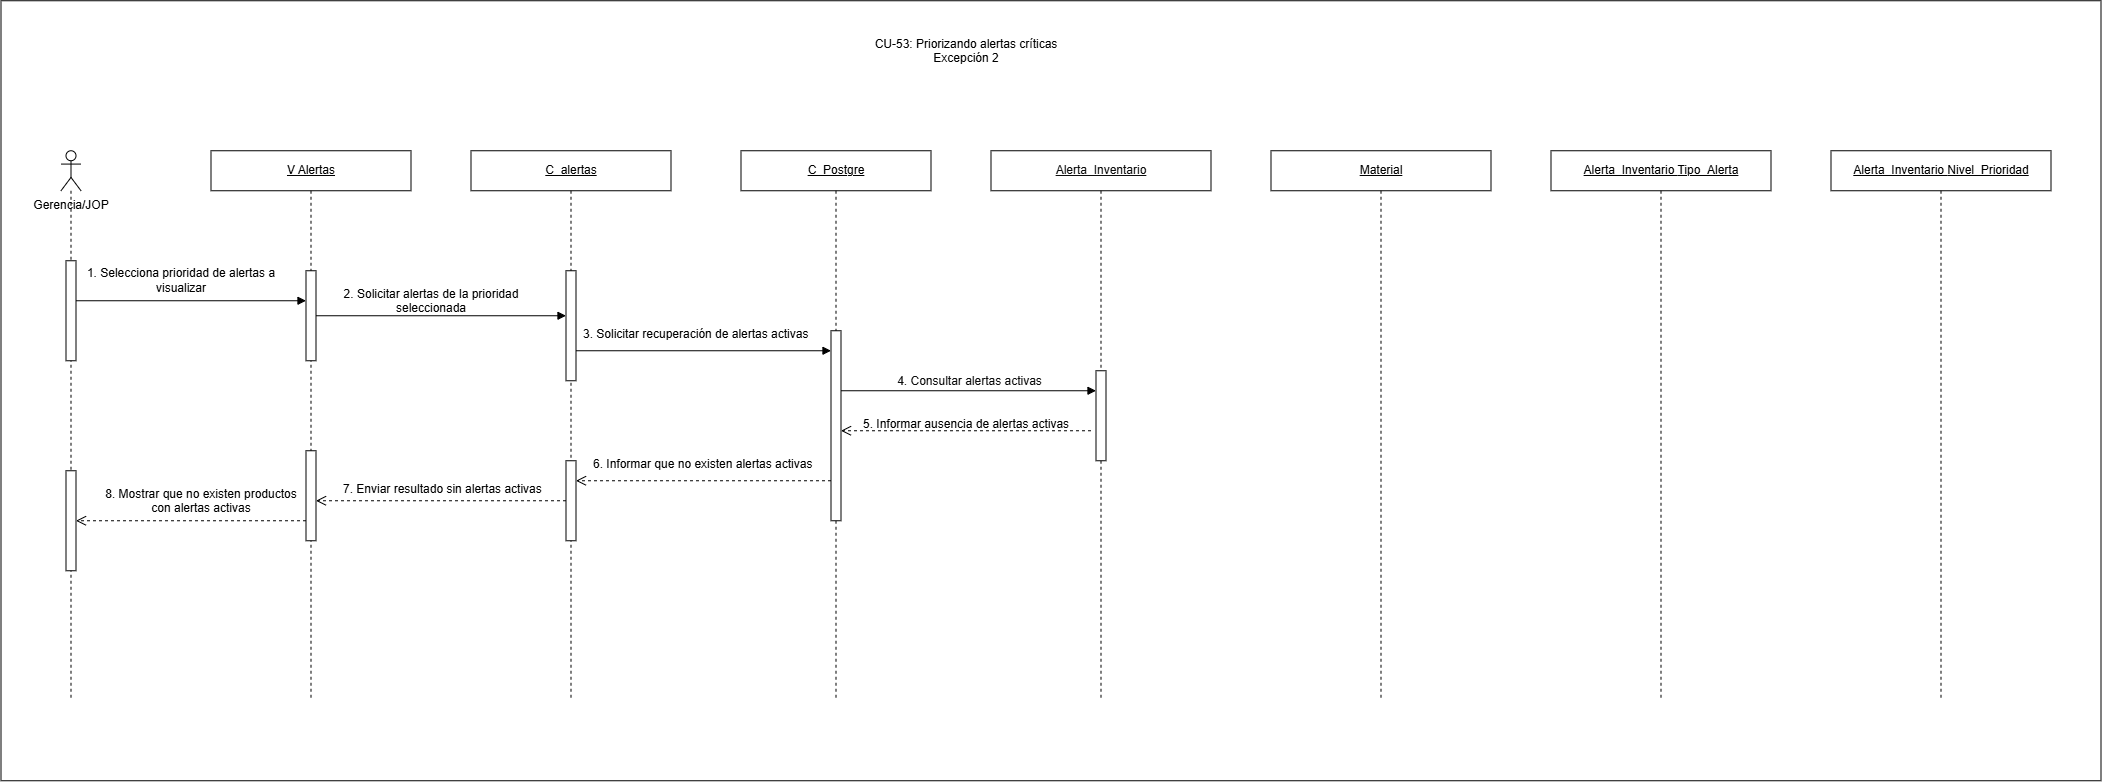

The diagram above was exported from draw.io. Its source (the exported page's mxGraphModel, read from the mxfile embedded in the PNG):
<mxGraphModel dx="2116" dy="1036" grid="1" gridSize="10" guides="1" tooltips="1" connect="1" arrows="1" fold="1" page="1" pageScale="1" pageWidth="827" pageHeight="1169" math="0" shadow="0">
  <root>
    <mxCell id="0" />
    <mxCell id="1" parent="0" />
    <mxCell id="zSXsoZ7TMM2Lary8u-r2-1" parent="1" style="rounded=0;whiteSpace=wrap;html=1;" value="" vertex="1">
      <mxGeometry height="780" width="2100" x="100" y="150" as="geometry" />
    </mxCell>
    <mxCell id="LPUsCIw9Cq8NZE7SrrpY-1" parent="1" style="shape=umlLifeline;perimeter=lifelinePerimeter;whiteSpace=wrap;html=1;container=1;dropTarget=0;collapsible=0;recursiveResize=0;outlineConnect=0;portConstraint=eastwest;participant=umlActor;newEdgeStyle={&quot;curved&quot;:0,&quot;rounded&quot;:0};" value="" vertex="1">
      <mxGeometry height="550" width="20" x="160" y="300" as="geometry" />
    </mxCell>
    <mxCell id="LPUsCIw9Cq8NZE7SrrpY-2" parent="LPUsCIw9Cq8NZE7SrrpY-1" style="html=1;points=[[0,0,0,0,5],[0,1,0,0,-5],[1,0,0,0,5],[1,1,0,0,-5]];perimeter=orthogonalPerimeter;outlineConnect=0;targetShapes=umlLifeline;portConstraint=eastwest;newEdgeStyle={&quot;curved&quot;:0,&quot;rounded&quot;:0};" value="" vertex="1">
      <mxGeometry height="100" width="10" x="5" y="110" as="geometry" />
    </mxCell>
    <mxCell id="LPUsCIw9Cq8NZE7SrrpY-3" parent="LPUsCIw9Cq8NZE7SrrpY-1" style="html=1;points=[[0,0,0,0,5],[0,1,0,0,-5],[1,0,0,0,5],[1,1,0,0,-5]];perimeter=orthogonalPerimeter;outlineConnect=0;targetShapes=umlLifeline;portConstraint=eastwest;newEdgeStyle={&quot;curved&quot;:0,&quot;rounded&quot;:0};" value="" vertex="1">
      <mxGeometry height="100" width="10" x="5" y="320" as="geometry" />
    </mxCell>
    <mxCell id="LPUsCIw9Cq8NZE7SrrpY-4" parent="1" style="text;html=1;whiteSpace=wrap;strokeColor=none;fillColor=none;align=center;verticalAlign=middle;rounded=0;" value="Gerencia/JOP" vertex="1">
      <mxGeometry height="30" width="80" x="130" y="340" as="geometry" />
    </mxCell>
    <mxCell id="LPUsCIw9Cq8NZE7SrrpY-5" parent="1" style="shape=umlLifeline;perimeter=lifelinePerimeter;whiteSpace=wrap;html=1;container=1;dropTarget=0;collapsible=0;recursiveResize=0;outlineConnect=0;portConstraint=eastwest;newEdgeStyle={&quot;curved&quot;:0,&quot;rounded&quot;:0};" value="&lt;u&gt;V Alertas&lt;/u&gt;" vertex="1">
      <mxGeometry height="550" width="200" x="310" y="300" as="geometry" />
    </mxCell>
    <mxCell id="LPUsCIw9Cq8NZE7SrrpY-6" parent="LPUsCIw9Cq8NZE7SrrpY-5" style="html=1;points=[[0,0,0,0,5],[0,1,0,0,-5],[1,0,0,0,5],[1,1,0,0,-5]];perimeter=orthogonalPerimeter;outlineConnect=0;targetShapes=umlLifeline;portConstraint=eastwest;newEdgeStyle={&quot;curved&quot;:0,&quot;rounded&quot;:0};" value="" vertex="1">
      <mxGeometry height="90" width="10" x="95" y="120" as="geometry" />
    </mxCell>
    <mxCell id="LPUsCIw9Cq8NZE7SrrpY-7" parent="LPUsCIw9Cq8NZE7SrrpY-5" style="html=1;points=[[0,0,0,0,5],[0,1,0,0,-5],[1,0,0,0,5],[1,1,0,0,-5]];perimeter=orthogonalPerimeter;outlineConnect=0;targetShapes=umlLifeline;portConstraint=eastwest;newEdgeStyle={&quot;curved&quot;:0,&quot;rounded&quot;:0};" value="" vertex="1">
      <mxGeometry height="90" width="10" x="95" y="300" as="geometry" />
    </mxCell>
    <mxCell id="LPUsCIw9Cq8NZE7SrrpY-8" parent="1" style="shape=umlLifeline;perimeter=lifelinePerimeter;whiteSpace=wrap;html=1;container=1;dropTarget=0;collapsible=0;recursiveResize=0;outlineConnect=0;portConstraint=eastwest;newEdgeStyle={&quot;curved&quot;:0,&quot;rounded&quot;:0};" value="&lt;u&gt;C_alertas&lt;/u&gt;" vertex="1">
      <mxGeometry height="550" width="200" x="570" y="300" as="geometry" />
    </mxCell>
    <mxCell id="LPUsCIw9Cq8NZE7SrrpY-9" parent="LPUsCIw9Cq8NZE7SrrpY-8" style="html=1;points=[[0,0,0,0,5],[0,1,0,0,-5],[1,0,0,0,5],[1,1,0,0,-5]];perimeter=orthogonalPerimeter;outlineConnect=0;targetShapes=umlLifeline;portConstraint=eastwest;newEdgeStyle={&quot;curved&quot;:0,&quot;rounded&quot;:0};" value="" vertex="1">
      <mxGeometry height="110" width="10" x="95" y="120" as="geometry" />
    </mxCell>
    <mxCell id="LPUsCIw9Cq8NZE7SrrpY-10" parent="LPUsCIw9Cq8NZE7SrrpY-8" style="html=1;points=[[0,0,0,0,5],[0,1,0,0,-5],[1,0,0,0,5],[1,1,0,0,-5]];perimeter=orthogonalPerimeter;outlineConnect=0;targetShapes=umlLifeline;portConstraint=eastwest;newEdgeStyle={&quot;curved&quot;:0,&quot;rounded&quot;:0};" value="" vertex="1">
      <mxGeometry height="80" width="10" x="95" y="310" as="geometry" />
    </mxCell>
    <mxCell id="LPUsCIw9Cq8NZE7SrrpY-11" parent="1" style="shape=umlLifeline;perimeter=lifelinePerimeter;whiteSpace=wrap;html=1;container=1;dropTarget=0;collapsible=0;recursiveResize=0;outlineConnect=0;portConstraint=eastwest;newEdgeStyle={&quot;curved&quot;:0,&quot;rounded&quot;:0};" value="&lt;u&gt;C_Postgre&lt;/u&gt;" vertex="1">
      <mxGeometry height="550" width="190" x="840" y="300" as="geometry" />
    </mxCell>
    <mxCell id="LPUsCIw9Cq8NZE7SrrpY-12" parent="LPUsCIw9Cq8NZE7SrrpY-11" style="html=1;points=[[0,0,0,0,5],[0,1,0,0,-5],[1,0,0,0,5],[1,1,0,0,-5]];perimeter=orthogonalPerimeter;outlineConnect=0;targetShapes=umlLifeline;portConstraint=eastwest;newEdgeStyle={&quot;curved&quot;:0,&quot;rounded&quot;:0};" value="" vertex="1">
      <mxGeometry height="190" width="10" x="90" y="180" as="geometry" />
    </mxCell>
    <mxCell id="LPUsCIw9Cq8NZE7SrrpY-13" parent="1" style="shape=umlLifeline;perimeter=lifelinePerimeter;whiteSpace=wrap;html=1;container=1;dropTarget=0;collapsible=0;recursiveResize=0;outlineConnect=0;portConstraint=eastwest;newEdgeStyle={&quot;curved&quot;:0,&quot;rounded&quot;:0};" value="&lt;span style=&quot;color: rgb(11, 11, 11); font-family: &amp;quot;Anthropic Sans&amp;quot;, sans-serif; text-align: start; white-space: nowrap;&quot;&gt;&lt;font&gt;&lt;u&gt;Alerta_Inventario&lt;/u&gt;&lt;/font&gt;&lt;/span&gt;" vertex="1">
      <mxGeometry height="550" width="220" x="1090" y="300" as="geometry" />
    </mxCell>
    <mxCell id="LPUsCIw9Cq8NZE7SrrpY-14" parent="LPUsCIw9Cq8NZE7SrrpY-13" style="html=1;points=[[0,0,0,0,5],[0,1,0,0,-5],[1,0,0,0,5],[1,1,0,0,-5]];perimeter=orthogonalPerimeter;outlineConnect=0;targetShapes=umlLifeline;portConstraint=eastwest;newEdgeStyle={&quot;curved&quot;:0,&quot;rounded&quot;:0};" value="" vertex="1">
      <mxGeometry height="90" width="10" x="105" y="220" as="geometry" />
    </mxCell>
    <mxCell id="LPUsCIw9Cq8NZE7SrrpY-15" edge="1" parent="1" style="html=1;verticalAlign=bottom;endArrow=block;curved=0;rounded=0;" target="LPUsCIw9Cq8NZE7SrrpY-6" value="">
      <mxGeometry relative="1" width="80" x="-0.0265" y="10" as="geometry">
        <mxPoint as="offset" />
        <mxPoint x="175" y="450" as="sourcePoint" />
        <mxPoint x="399.9999999999999" y="450" as="targetPoint" />
      </mxGeometry>
    </mxCell>
    <mxCell id="LPUsCIw9Cq8NZE7SrrpY-16" edge="1" parent="1" source="LPUsCIw9Cq8NZE7SrrpY-6" style="html=1;verticalAlign=bottom;endArrow=block;curved=0;rounded=0;" target="LPUsCIw9Cq8NZE7SrrpY-9" value="">
      <mxGeometry relative="1" width="80" x="0.0013" as="geometry">
        <mxPoint as="offset" />
        <mxPoint x="420" y="469.6700000000001" as="sourcePoint" />
        <mxPoint x="726" y="469.6700000000001" as="targetPoint" />
      </mxGeometry>
    </mxCell>
    <mxCell id="LPUsCIw9Cq8NZE7SrrpY-17" parent="1" style="shape=umlLifeline;perimeter=lifelinePerimeter;whiteSpace=wrap;html=1;container=1;dropTarget=0;collapsible=0;recursiveResize=0;outlineConnect=0;portConstraint=eastwest;newEdgeStyle={&quot;curved&quot;:0,&quot;rounded&quot;:0};" value="&lt;u&gt;Material&lt;/u&gt;" vertex="1">
      <mxGeometry height="550" width="220" x="1370" y="300" as="geometry" />
    </mxCell>
    <mxCell id="LPUsCIw9Cq8NZE7SrrpY-18" edge="1" parent="1" style="html=1;verticalAlign=bottom;endArrow=block;curved=0;rounded=0;" target="LPUsCIw9Cq8NZE7SrrpY-14" value="&lt;span style=&quot;color: rgb(11, 11, 11); font-family: &amp;quot;Anthropic Sans&amp;quot;, sans-serif; text-align: start;&quot;&gt;&lt;font style=&quot;font-size: 12px;&quot;&gt;4. Consultar alertas activas&lt;/font&gt;&lt;/span&gt;">
      <mxGeometry relative="1" width="80" x="0.0006" as="geometry">
        <mxPoint as="offset" />
        <mxPoint x="940" y="540" as="sourcePoint" />
        <mxPoint x="1200" y="540" as="targetPoint" />
      </mxGeometry>
    </mxCell>
    <mxCell id="LPUsCIw9Cq8NZE7SrrpY-19" edge="1" parent="1" style="html=1;verticalAlign=bottom;endArrow=open;dashed=1;endSize=8;curved=0;rounded=0;" value="">
      <mxGeometry relative="1" x="0.0022" as="geometry">
        <mxPoint as="offset" />
        <mxPoint x="1190" y="580" as="sourcePoint" />
        <mxPoint x="940" y="580" as="targetPoint" />
      </mxGeometry>
    </mxCell>
    <mxCell id="LPUsCIw9Cq8NZE7SrrpY-20" edge="1" parent="1" source="LPUsCIw9Cq8NZE7SrrpY-10" style="html=1;verticalAlign=bottom;endArrow=open;dashed=1;endSize=8;curved=0;rounded=0;" value="">
      <mxGeometry relative="1" x="0.0009" as="geometry">
        <mxPoint as="offset" />
        <mxPoint x="715" y="650" as="sourcePoint" />
        <mxPoint x="415" y="650" as="targetPoint" />
      </mxGeometry>
    </mxCell>
    <mxCell id="LPUsCIw9Cq8NZE7SrrpY-21" edge="1" parent="1" style="html=1;verticalAlign=bottom;endArrow=open;dashed=1;endSize=8;curved=0;rounded=0;" target="LPUsCIw9Cq8NZE7SrrpY-10" value="">
      <mxGeometry relative="1" x="0.0009" as="geometry">
        <mxPoint as="offset" />
        <mxPoint x="930" y="630" as="sourcePoint" />
        <mxPoint x="680" y="630" as="targetPoint" />
      </mxGeometry>
    </mxCell>
    <mxCell id="LPUsCIw9Cq8NZE7SrrpY-22" parent="1" style="shape=umlLifeline;perimeter=lifelinePerimeter;whiteSpace=wrap;html=1;container=1;dropTarget=0;collapsible=0;recursiveResize=0;outlineConnect=0;portConstraint=eastwest;newEdgeStyle={&quot;curved&quot;:0,&quot;rounded&quot;:0};" value="&lt;u&gt;Alerta_Inventario&amp;nbsp;&lt;/u&gt;&lt;u style=&quot;background-color: transparent; color: light-dark(rgb(0, 0, 0), rgb(255, 255, 255));&quot;&gt;Tipo_Alerta&lt;/u&gt;" vertex="1">
      <mxGeometry height="550" width="220" x="1650" y="300" as="geometry" />
    </mxCell>
    <mxCell id="LPUsCIw9Cq8NZE7SrrpY-23" parent="1" style="shape=umlLifeline;perimeter=lifelinePerimeter;whiteSpace=wrap;html=1;container=1;dropTarget=0;collapsible=0;recursiveResize=0;outlineConnect=0;portConstraint=eastwest;newEdgeStyle={&quot;curved&quot;:0,&quot;rounded&quot;:0};" value="&lt;u&gt;Alerta_Inventario&amp;nbsp;&lt;/u&gt;&lt;u style=&quot;background-color: transparent; color: light-dark(rgb(0, 0, 0), rgb(255, 255, 255));&quot;&gt;Nivel_Prioridad&lt;/u&gt;" vertex="1">
      <mxGeometry height="550" width="220" x="1930" y="300" as="geometry" />
    </mxCell>
    <mxCell id="LPUsCIw9Cq8NZE7SrrpY-24" edge="1" parent="1" style="html=1;verticalAlign=bottom;endArrow=block;curved=0;rounded=0;" value="&lt;div style=&quot;text-align: start;&quot;&gt;&lt;br&gt;&lt;/div&gt;">
      <mxGeometry relative="1" width="80" as="geometry">
        <mxPoint as="offset" />
        <mxPoint x="675" y="500" as="sourcePoint" />
        <mxPoint x="930" y="500" as="targetPoint" />
      </mxGeometry>
    </mxCell>
    <mxCell id="LPUsCIw9Cq8NZE7SrrpY-25" parent="1" style="text;html=1;whiteSpace=wrap;strokeColor=none;fillColor=none;align=center;verticalAlign=middle;rounded=0;" value="1.&amp;nbsp;Selecciona prioridad de alertas a visualizar" vertex="1">
      <mxGeometry height="20" width="200" x="180" y="420" as="geometry" />
    </mxCell>
    <mxCell id="LPUsCIw9Cq8NZE7SrrpY-26" edge="1" parent="1" source="LPUsCIw9Cq8NZE7SrrpY-7" style="html=1;verticalAlign=bottom;endArrow=open;dashed=1;endSize=8;curved=0;rounded=0;" value="">
      <mxGeometry relative="1" x="0.0009" as="geometry">
        <mxPoint as="offset" />
        <mxPoint x="399.9999999999999" y="670" as="sourcePoint" />
        <mxPoint x="175" y="670" as="targetPoint" />
      </mxGeometry>
    </mxCell>
    <mxCell id="LPUsCIw9Cq8NZE7SrrpY-27" parent="1" style="text;whiteSpace=wrap;html=1;" value="6. Informar que no existen alertas activas" vertex="1">
      <mxGeometry height="20" width="250" x="690" y="600" as="geometry" />
    </mxCell>
    <mxCell id="LPUsCIw9Cq8NZE7SrrpY-28" parent="1" style="text;whiteSpace=wrap;html=1;" value="7. Enviar resultado sin alertas activas" vertex="1">
      <mxGeometry height="30" width="210" x="440" y="625" as="geometry" />
    </mxCell>
    <mxCell id="LPUsCIw9Cq8NZE7SrrpY-29" parent="1" style="text;whiteSpace=wrap;html=1;align=center;" value="8. Mostrar que no existen productos con alertas activas" vertex="1">
      <mxGeometry height="40" width="200" x="200" y="630" as="geometry" />
    </mxCell>
    <mxCell id="LPUsCIw9Cq8NZE7SrrpY-30" parent="1" style="text;whiteSpace=wrap;html=1;align=center;" value="2. Solicitar alertas de la prioridad seleccionada" vertex="1">
      <mxGeometry height="20" width="240" x="410" y="430" as="geometry" />
    </mxCell>
    <mxCell id="LPUsCIw9Cq8NZE7SrrpY-31" parent="1" style="text;whiteSpace=wrap;html=1;" value="3. Solicitar recuperación de alertas activas" vertex="1">
      <mxGeometry height="20" width="230" x="680" y="470" as="geometry" />
    </mxCell>
    <mxCell id="LPUsCIw9Cq8NZE7SrrpY-32" parent="1" style="text;whiteSpace=wrap;html=1;" value="5. Informar ausencia de alertas activas" vertex="1">
      <mxGeometry height="20" width="210" x="960" y="560" as="geometry" />
    </mxCell>
    <mxCell id="wiZfTtmYyXqdjMUtFbje-1" parent="1" style="text;whiteSpace=wrap;html=1;align=center;" value="CU-53: Priorizando alertas críticas&lt;br&gt;Excepción 2" vertex="1">
      <mxGeometry height="50" width="220" x="955" y="180" as="geometry" />
    </mxCell>
  </root>
</mxGraphModel>